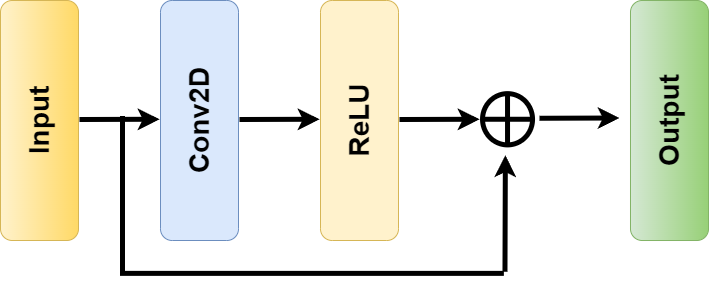

The diagram above was exported from draw.io. Its source (the exported page's mxGraphModel, read from the mxfile embedded in the PNG):
<mxGraphModel dx="2550" dy="1688" grid="0" gridSize="10" guides="1" tooltips="1" connect="1" arrows="1" fold="1" page="0" pageScale="1" pageWidth="850" pageHeight="1100" math="0" shadow="0">
  <root>
    <mxCell id="0" />
    <mxCell id="1" parent="0" />
    <mxCell id="KH_44sBtKzEwGlSGQSR9-1" value="&lt;b style=&quot;font-size: 28px;&quot;&gt;&lt;font style=&quot;font-size: 28px;&quot;&gt;&lt;font style=&quot;font-size: 28px;&quot;&gt;Conv&lt;/font&gt;2D&lt;/font&gt;&lt;/b&gt;" style="rounded=1;whiteSpace=wrap;html=1;rotation=-90;fillColor=#dae8fc;strokeColor=#6c8ebf;" vertex="1" parent="1">
      <mxGeometry x="-560" y="-400" width="240" height="78" as="geometry" />
    </mxCell>
    <mxCell id="KH_44sBtKzEwGlSGQSR9-2" value="&lt;b&gt;&lt;font style=&quot;font-size: 28px;&quot;&gt;ReLU&lt;/font&gt;&lt;/b&gt;" style="rounded=1;whiteSpace=wrap;html=1;rotation=-90;fillColor=#fff2cc;strokeColor=#d6b656;" vertex="1" parent="1">
      <mxGeometry x="-399.99999999999994" y="-400" width="240" height="78" as="geometry" />
    </mxCell>
    <mxCell id="KH_44sBtKzEwGlSGQSR9-3" value="&lt;b style=&quot;&quot;&gt;&lt;font style=&quot;font-size: 28px;&quot;&gt;Input&lt;/font&gt;&lt;/b&gt;" style="rounded=1;whiteSpace=wrap;html=1;rotation=-90;fillColor=#fff2cc;gradientColor=#ffd966;strokeColor=#d6b656;" vertex="1" parent="1">
      <mxGeometry x="-720" y="-400" width="240" height="78" as="geometry" />
    </mxCell>
    <mxCell id="KH_44sBtKzEwGlSGQSR9-4" value="&lt;b style=&quot;&quot;&gt;&lt;font style=&quot;font-size: 28px;&quot;&gt;Output&lt;/font&gt;&lt;/b&gt;" style="rounded=1;whiteSpace=wrap;html=1;rotation=-90;fillColor=#d5e8d4;gradientColor=#97d077;strokeColor=#82b366;" vertex="1" parent="1">
      <mxGeometry x="-89.99999999999994" y="-400" width="240" height="78" as="geometry" />
    </mxCell>
    <mxCell id="KH_44sBtKzEwGlSGQSR9-5" value="" style="endArrow=classic;html=1;rounded=1;strokeWidth=5;" edge="1" parent="1">
      <mxGeometry width="50" height="50" relative="1" as="geometry">
        <mxPoint x="-559.9999999999999" y="-361.99000000000007" as="sourcePoint" />
        <mxPoint x="-479.9999999999999" y="-362.25000000000006" as="targetPoint" />
        <Array as="points">
          <mxPoint x="-559.9999999999999" y="-361.99000000000007" />
        </Array>
      </mxGeometry>
    </mxCell>
    <mxCell id="KH_44sBtKzEwGlSGQSR9-6" value="" style="endArrow=classic;html=1;rounded=1;strokeWidth=5;" edge="1" parent="1">
      <mxGeometry width="50" height="50" relative="1" as="geometry">
        <mxPoint x="-399.9999999999999" y="-361.99000000000007" as="sourcePoint" />
        <mxPoint x="-319.9999999999999" y="-362.25000000000006" as="targetPoint" />
        <Array as="points">
          <mxPoint x="-399.9999999999999" y="-361.99000000000007" />
        </Array>
      </mxGeometry>
    </mxCell>
    <mxCell id="KH_44sBtKzEwGlSGQSR9-7" value="" style="endArrow=classic;html=1;rounded=1;strokeWidth=5;" edge="1" parent="1">
      <mxGeometry width="50" height="50" relative="1" as="geometry">
        <mxPoint x="-239.9999999999999" y="-361.99000000000007" as="sourcePoint" />
        <mxPoint x="-159.9999999999999" y="-362.25000000000006" as="targetPoint" />
        <Array as="points">
          <mxPoint x="-239.9999999999999" y="-361.99000000000007" />
        </Array>
      </mxGeometry>
    </mxCell>
    <mxCell id="KH_44sBtKzEwGlSGQSR9-8" value="" style="shape=orEllipse;perimeter=ellipsePerimeter;whiteSpace=wrap;html=1;backgroundOutline=1;rounded=1;strokeWidth=5;" vertex="1" parent="1">
      <mxGeometry x="-156.97000000000003" y="-387.87" width="50" height="51.26" as="geometry" />
    </mxCell>
    <mxCell id="KH_44sBtKzEwGlSGQSR9-9" value="" style="endArrow=classic;html=1;rounded=1;strokeWidth=5;" edge="1" parent="1">
      <mxGeometry width="50" height="50" relative="1" as="geometry">
        <mxPoint x="-99.99999999999994" y="-363.23" as="sourcePoint" />
        <mxPoint x="-19.999999999999943" y="-363.49" as="targetPoint" />
        <Array as="points">
          <mxPoint x="-99.99999999999994" y="-363.23" />
        </Array>
      </mxGeometry>
    </mxCell>
    <mxCell id="KH_44sBtKzEwGlSGQSR9-10" value="" style="shape=partialRectangle;whiteSpace=wrap;html=1;top=0;left=0;fillColor=none;rotation=90;rounded=1;strokeWidth=5;perimeterSpacing=4;" vertex="1" parent="1">
      <mxGeometry x="-405" y="-475" width="154.88" height="378.86" as="geometry" />
    </mxCell>
    <mxCell id="KH_44sBtKzEwGlSGQSR9-11" value="" style="endArrow=classic;html=1;rounded=1;strokeWidth=5;entryX=0.25;entryY=0;entryDx=0;entryDy=0;" edge="1" parent="1" target="KH_44sBtKzEwGlSGQSR9-10">
      <mxGeometry width="50" height="50" relative="1" as="geometry">
        <mxPoint x="-134.52999999999994" y="-209.74" as="sourcePoint" />
        <mxPoint x="-54.529999999999944" y="-210" as="targetPoint" />
        <Array as="points">
          <mxPoint x="-134.52999999999994" y="-209.74" />
        </Array>
      </mxGeometry>
    </mxCell>
  </root>
</mxGraphModel>